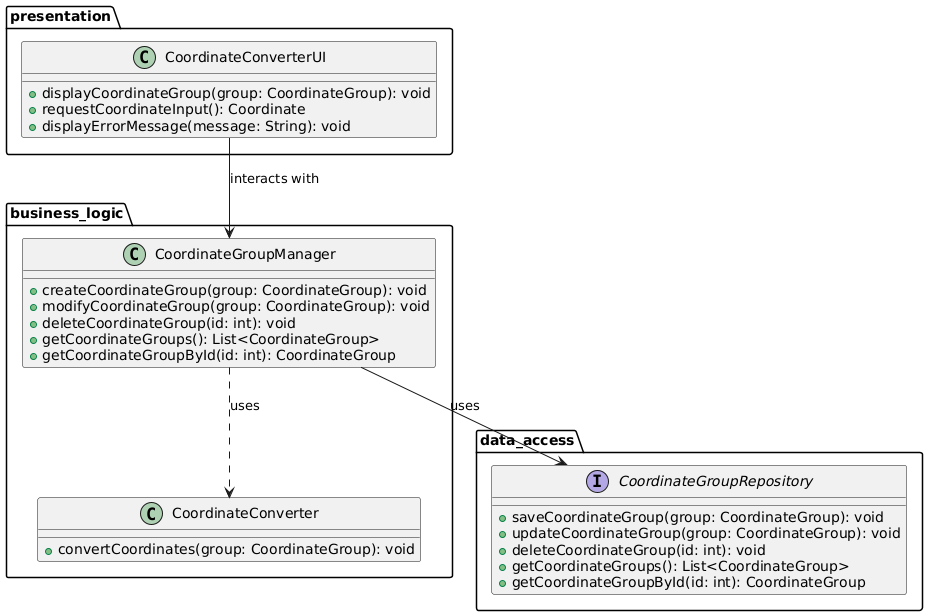

The diagram above was rendered by PlantUML. Its source (embedded in the PNG):
@startuml
' Packages
package "presentation" {
    class CoordinateConverterUI {
        + displayCoordinateGroup(group: CoordinateGroup): void
        + requestCoordinateInput(): Coordinate
        + displayErrorMessage(message: String): void
    }
}

package "business_logic" {
    class CoordinateConverter {
        + convertCoordinates(group: CoordinateGroup): void
    }

    class CoordinateGroupManager {
        + createCoordinateGroup(group: CoordinateGroup): void
        + modifyCoordinateGroup(group: CoordinateGroup): void
        + deleteCoordinateGroup(id: int): void
        + getCoordinateGroups(): List<CoordinateGroup>
        + getCoordinateGroupById(id: int): CoordinateGroup
    }
}

package "data_access" {
    interface CoordinateGroupRepository {
        + saveCoordinateGroup(group: CoordinateGroup): void
        + updateCoordinateGroup(group: CoordinateGroup): void
        + deleteCoordinateGroup(id: int): void
        + getCoordinateGroups(): List<CoordinateGroup>
        + getCoordinateGroupById(id: int): CoordinateGroup
    }
}

' Associations
CoordinateGroupManager ..> CoordinateConverter : uses
presentation.CoordinateConverterUI --> business_logic.CoordinateGroupManager : interacts with
business_logic.CoordinateGroupManager --> data_access.CoordinateGroupRepository : uses

@enduml